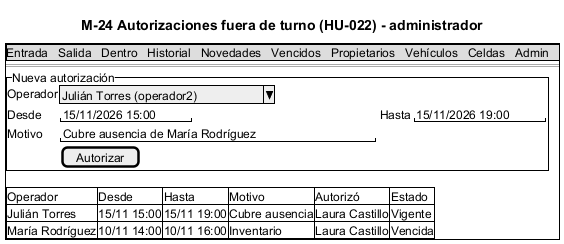

The diagram above was rendered by PlantUML. Its source (embedded in the PNG):
@startsalt M-24_Autorizaciones
title M-24 Autorizaciones fuera de turno (HU-022) - administrador
{+
  {* Entrada | Salida | Dentro | Historial | Novedades | Vencidos | Propietarios | Vehículos | Celdas | Admin }
  ==
  {^"Nueva autorización"
    Operador | ^Julián Torres (operador2)^
    Desde | "15/11/2026 15:00" | Hasta | "15/11/2026 19:00"
    Motivo | "Cubre ausencia de María Rodríguez      "
    . | [Autorizar]
  }
  {#
    Operador | Desde | Hasta | Motivo | Autorizó | Estado
    Julián Torres | 15/11 15:00 | 15/11 19:00 | Cubre ausencia | Laura Castillo | Vigente
    María Rodríguez | 10/11 14:00 | 10/11 16:00 | Inventario | Laura Castillo | Vencida
  }
}
@endsalt